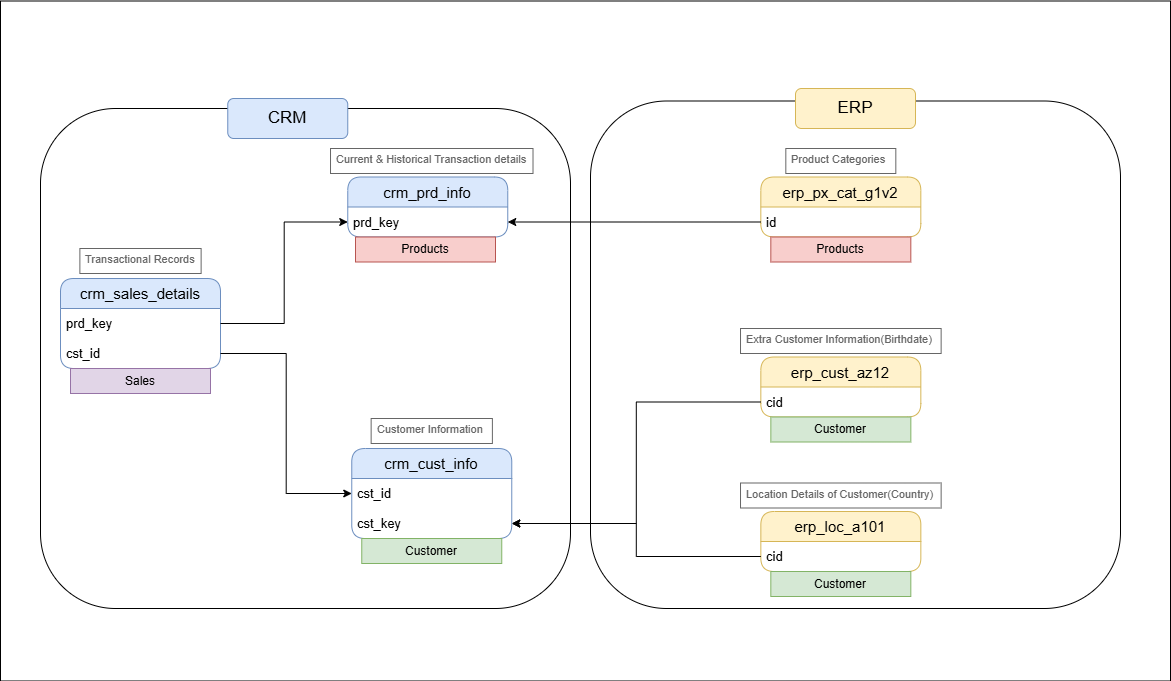

The diagram above was exported from draw.io. Its source (the exported page's mxGraphModel, read from the mxfile embedded in the PNG):
<mxGraphModel dx="1310" dy="828" grid="1" gridSize="10" guides="1" tooltips="1" connect="1" arrows="1" fold="1" page="1" pageScale="1" pageWidth="850" pageHeight="1100" math="0" shadow="0">
  <root>
    <mxCell id="0" />
    <mxCell id="1" parent="0" />
    <mxCell id="oir14hlZaISzC9gHh6mG-44" parent="1" style="rounded=0;whiteSpace=wrap;html=1;" value="" vertex="1">
      <mxGeometry height="680" width="1170" x="70" y="32.5" as="geometry" />
    </mxCell>
    <mxCell id="oir14hlZaISzC9gHh6mG-2" parent="1" style="swimlane;fontStyle=0;childLayout=stackLayout;horizontal=1;startSize=30;horizontalStack=0;resizeParent=1;resizeParentMax=0;resizeLast=0;collapsible=1;marginBottom=0;whiteSpace=wrap;html=1;rounded=1;fillColor=#dae8fc;strokeColor=#6c8ebf;fontSize=15;" value="crm_cust_info" vertex="1">
      <mxGeometry height="90" width="160" x="421.26" y="480" as="geometry" />
    </mxCell>
    <mxCell id="oir14hlZaISzC9gHh6mG-3" parent="oir14hlZaISzC9gHh6mG-2" style="text;strokeColor=none;fillColor=none;align=left;verticalAlign=middle;spacingLeft=4;spacingRight=4;overflow=hidden;points=[[0,0.5],[1,0.5]];portConstraint=eastwest;rotatable=0;whiteSpace=wrap;html=1;fontSize=13;strokeWidth=1;" value="cst_id" vertex="1">
      <mxGeometry height="30" width="160" y="30" as="geometry" />
    </mxCell>
    <mxCell id="oir14hlZaISzC9gHh6mG-25" parent="oir14hlZaISzC9gHh6mG-2" style="text;strokeColor=none;fillColor=none;align=left;verticalAlign=middle;spacingLeft=4;spacingRight=4;overflow=hidden;points=[[0,0.5],[1,0.5]];portConstraint=eastwest;rotatable=0;whiteSpace=wrap;html=1;fontSize=13;strokeWidth=1;" value="cst_key" vertex="1">
      <mxGeometry height="30" width="160" y="60" as="geometry" />
    </mxCell>
    <mxCell id="oir14hlZaISzC9gHh6mG-6" parent="1" style="swimlane;fontStyle=0;childLayout=stackLayout;horizontal=1;startSize=30;horizontalStack=0;resizeParent=1;resizeParentMax=0;resizeLast=0;collapsible=1;marginBottom=0;whiteSpace=wrap;html=1;rounded=1;fillColor=#dae8fc;strokeColor=#6c8ebf;fontSize=15;" value="crm_prd_info" vertex="1">
      <mxGeometry height="60" width="160" x="417.26" y="208.5" as="geometry" />
    </mxCell>
    <mxCell id="oir14hlZaISzC9gHh6mG-7" parent="oir14hlZaISzC9gHh6mG-6" style="text;strokeColor=none;fillColor=none;align=left;verticalAlign=middle;spacingLeft=4;spacingRight=4;overflow=hidden;points=[[0,0.5],[1,0.5]];portConstraint=eastwest;rotatable=0;whiteSpace=wrap;html=1;fontSize=13;strokeWidth=1;" value="prd_key" vertex="1">
      <mxGeometry height="30" width="160" y="30" as="geometry" />
    </mxCell>
    <mxCell id="oir14hlZaISzC9gHh6mG-8" parent="1" style="swimlane;fontStyle=0;childLayout=stackLayout;horizontal=1;startSize=30;horizontalStack=0;resizeParent=1;resizeParentMax=0;resizeLast=0;collapsible=1;marginBottom=0;whiteSpace=wrap;html=1;rounded=1;fillColor=#dae8fc;strokeColor=#6c8ebf;fontSize=15;" value="crm_sales_details" vertex="1">
      <mxGeometry height="90" width="160" x="130" y="310" as="geometry" />
    </mxCell>
    <mxCell id="oir14hlZaISzC9gHh6mG-13" parent="oir14hlZaISzC9gHh6mG-8" style="text;strokeColor=none;fillColor=none;align=left;verticalAlign=middle;spacingLeft=4;spacingRight=4;overflow=hidden;points=[[0,0.5],[1,0.5]];portConstraint=eastwest;rotatable=0;whiteSpace=wrap;html=1;fontSize=13;strokeWidth=1;" value="prd_key" vertex="1">
      <mxGeometry height="30" width="160" y="30" as="geometry" />
    </mxCell>
    <mxCell id="oir14hlZaISzC9gHh6mG-9" parent="oir14hlZaISzC9gHh6mG-8" style="text;strokeColor=none;fillColor=none;align=left;verticalAlign=middle;spacingLeft=4;spacingRight=4;overflow=hidden;points=[[0,0.5],[1,0.5]];portConstraint=eastwest;rotatable=0;whiteSpace=wrap;html=1;fontSize=13;strokeWidth=1;" value="cst_id" vertex="1">
      <mxGeometry height="30" width="160" y="60" as="geometry" />
    </mxCell>
    <mxCell id="oir14hlZaISzC9gHh6mG-10" parent="1" style="strokeWidth=1;shadow=0;dashed=0;align=center;html=1;shape=mxgraph.mockup.text.textBox;fontColor=#666666;align=left;fontSize=12;spacingLeft=4;spacingTop=-3;whiteSpace=wrap;strokeColor=#666666;mainText=" value="&lt;font style=&quot;font-size: 11px;&quot;&gt;Current &amp;amp; Historical Transaction details&lt;/font&gt;" vertex="1">
      <mxGeometry height="25" width="202.5" x="400.01" y="180" as="geometry" />
    </mxCell>
    <mxCell id="oir14hlZaISzC9gHh6mG-11" parent="1" style="strokeWidth=1;shadow=0;dashed=0;align=center;html=1;shape=mxgraph.mockup.text.textBox;fontColor=#666666;align=left;fontSize=12;spacingLeft=4;spacingTop=-3;whiteSpace=wrap;strokeColor=#666666;mainText=" value="&lt;font style=&quot;font-size: 11px;&quot;&gt;Customer Information&lt;/font&gt;" vertex="1">
      <mxGeometry height="25" width="121.25" x="440.64" y="450" as="geometry" />
    </mxCell>
    <mxCell id="oir14hlZaISzC9gHh6mG-12" parent="1" style="strokeWidth=1;shadow=0;dashed=0;align=center;html=1;shape=mxgraph.mockup.text.textBox;fontColor=#666666;align=left;fontSize=12;spacingLeft=4;spacingTop=-3;whiteSpace=wrap;strokeColor=#666666;mainText=" value="&lt;font style=&quot;font-size: 11px;&quot;&gt;Transactional Records&amp;nbsp;&lt;/font&gt;" vertex="1">
      <mxGeometry height="25" width="121.25" x="149.38" y="280" as="geometry" />
    </mxCell>
    <mxCell id="oir14hlZaISzC9gHh6mG-14" edge="1" parent="1" source="oir14hlZaISzC9gHh6mG-13" style="edgeStyle=orthogonalEdgeStyle;rounded=0;orthogonalLoop=1;jettySize=auto;html=1;exitX=1;exitY=0.5;exitDx=0;exitDy=0;entryX=0;entryY=0.5;entryDx=0;entryDy=0;" target="oir14hlZaISzC9gHh6mG-7">
      <mxGeometry relative="1" as="geometry" />
    </mxCell>
    <mxCell id="oir14hlZaISzC9gHh6mG-15" edge="1" parent="1" source="oir14hlZaISzC9gHh6mG-9" style="edgeStyle=orthogonalEdgeStyle;rounded=0;orthogonalLoop=1;jettySize=auto;html=1;exitX=1;exitY=0.5;exitDx=0;exitDy=0;entryX=0;entryY=0.5;entryDx=0;entryDy=0;" target="oir14hlZaISzC9gHh6mG-3">
      <mxGeometry relative="1" as="geometry" />
    </mxCell>
    <mxCell id="oir14hlZaISzC9gHh6mG-22" parent="1" style="swimlane;fontStyle=0;childLayout=stackLayout;horizontal=1;startSize=30;horizontalStack=0;resizeParent=1;resizeParentMax=0;resizeLast=0;collapsible=1;marginBottom=0;whiteSpace=wrap;html=1;rounded=1;fillColor=#fff2cc;strokeColor=#d6b656;fontSize=15;" value="erp_cust_az12" vertex="1">
      <mxGeometry height="60" width="160" x="830.3299999999999" y="388.5" as="geometry" />
    </mxCell>
    <mxCell id="oir14hlZaISzC9gHh6mG-23" parent="oir14hlZaISzC9gHh6mG-22" style="text;strokeColor=none;fillColor=none;align=left;verticalAlign=middle;spacingLeft=4;spacingRight=4;overflow=hidden;points=[[0,0.5],[1,0.5]];portConstraint=eastwest;rotatable=0;whiteSpace=wrap;html=1;fontSize=13;strokeWidth=1;" value="cid" vertex="1">
      <mxGeometry height="30" width="160" y="30" as="geometry" />
    </mxCell>
    <mxCell id="oir14hlZaISzC9gHh6mG-24" parent="1" style="strokeWidth=1;shadow=0;dashed=0;align=center;html=1;shape=mxgraph.mockup.text.textBox;fontColor=#666666;align=left;fontSize=12;spacingLeft=4;spacingTop=-3;whiteSpace=wrap;strokeColor=#666666;mainText=" value="&lt;font style=&quot;font-size: 11px;&quot;&gt;Extra Customer Information(Birthdate)&lt;/font&gt;" vertex="1">
      <mxGeometry height="25" width="200.63" x="810.01" y="360" as="geometry" />
    </mxCell>
    <mxCell id="oir14hlZaISzC9gHh6mG-27" edge="1" parent="1" source="oir14hlZaISzC9gHh6mG-23" style="edgeStyle=orthogonalEdgeStyle;rounded=0;orthogonalLoop=1;jettySize=auto;html=1;exitX=0;exitY=0.5;exitDx=0;exitDy=0;entryX=1;entryY=0.5;entryDx=0;entryDy=0;" target="oir14hlZaISzC9gHh6mG-25">
      <mxGeometry relative="1" as="geometry" />
    </mxCell>
    <mxCell id="oir14hlZaISzC9gHh6mG-28" parent="1" style="swimlane;fontStyle=0;childLayout=stackLayout;horizontal=1;startSize=30;horizontalStack=0;resizeParent=1;resizeParentMax=0;resizeLast=0;collapsible=1;marginBottom=0;whiteSpace=wrap;html=1;rounded=1;fillColor=#fff2cc;strokeColor=#d6b656;fontSize=15;" value="erp_loc_a101" vertex="1">
      <mxGeometry height="60" width="160" x="830.3399999999999" y="543" as="geometry" />
    </mxCell>
    <mxCell id="oir14hlZaISzC9gHh6mG-29" parent="oir14hlZaISzC9gHh6mG-28" style="text;strokeColor=none;fillColor=none;align=left;verticalAlign=middle;spacingLeft=4;spacingRight=4;overflow=hidden;points=[[0,0.5],[1,0.5]];portConstraint=eastwest;rotatable=0;whiteSpace=wrap;html=1;fontSize=13;strokeWidth=1;" value="cid" vertex="1">
      <mxGeometry height="30" width="160" y="30" as="geometry" />
    </mxCell>
    <mxCell id="oir14hlZaISzC9gHh6mG-30" parent="1" style="strokeWidth=1;shadow=0;dashed=0;align=center;html=1;shape=mxgraph.mockup.text.textBox;fontColor=#666666;align=left;fontSize=12;spacingLeft=4;spacingTop=-3;whiteSpace=wrap;strokeColor=#666666;mainText=" value="&lt;span style=&quot;font-size: 11px;&quot;&gt;Location Details of Customer(Country)&lt;/span&gt;" vertex="1">
      <mxGeometry height="25" width="200.63" x="810.01" y="514.5" as="geometry" />
    </mxCell>
    <mxCell id="oir14hlZaISzC9gHh6mG-32" edge="1" parent="1" source="oir14hlZaISzC9gHh6mG-29" style="edgeStyle=orthogonalEdgeStyle;rounded=0;orthogonalLoop=1;jettySize=auto;html=1;exitX=0;exitY=0.5;exitDx=0;exitDy=0;entryX=1;entryY=0.5;entryDx=0;entryDy=0;" target="oir14hlZaISzC9gHh6mG-25">
      <mxGeometry relative="1" as="geometry" />
    </mxCell>
    <mxCell id="oir14hlZaISzC9gHh6mG-33" parent="1" style="swimlane;fontStyle=0;childLayout=stackLayout;horizontal=1;startSize=30;horizontalStack=0;resizeParent=1;resizeParentMax=0;resizeLast=0;collapsible=1;marginBottom=0;whiteSpace=wrap;html=1;rounded=1;fillColor=#fff2cc;strokeColor=#d6b656;fontSize=15;" value="erp_px_cat_g1v2" vertex="1">
      <mxGeometry height="60" width="160" x="830.3199999999999" y="208.5" as="geometry" />
    </mxCell>
    <mxCell id="oir14hlZaISzC9gHh6mG-34" parent="oir14hlZaISzC9gHh6mG-33" style="text;strokeColor=none;fillColor=none;align=left;verticalAlign=middle;spacingLeft=4;spacingRight=4;overflow=hidden;points=[[0,0.5],[1,0.5]];portConstraint=eastwest;rotatable=0;whiteSpace=wrap;html=1;fontSize=13;strokeWidth=1;" value="id" vertex="1">
      <mxGeometry height="30" width="160" y="30" as="geometry" />
    </mxCell>
    <mxCell id="oir14hlZaISzC9gHh6mG-35" parent="1" style="strokeWidth=1;shadow=0;dashed=0;align=center;html=1;shape=mxgraph.mockup.text.textBox;fontColor=#666666;align=left;fontSize=12;spacingLeft=4;spacingTop=-3;whiteSpace=wrap;strokeColor=#666666;mainText=" value="&lt;span style=&quot;font-size: 11px;&quot;&gt;Product Categories&lt;/span&gt;" vertex="1">
      <mxGeometry height="25" width="110" x="855.32" y="180" as="geometry" />
    </mxCell>
    <mxCell id="oir14hlZaISzC9gHh6mG-36" edge="1" parent="1" source="oir14hlZaISzC9gHh6mG-34" style="edgeStyle=orthogonalEdgeStyle;rounded=0;orthogonalLoop=1;jettySize=auto;html=1;exitX=0;exitY=0.5;exitDx=0;exitDy=0;entryX=1;entryY=0.5;entryDx=0;entryDy=0;" target="oir14hlZaISzC9gHh6mG-7">
      <mxGeometry relative="1" as="geometry" />
    </mxCell>
    <mxCell id="oir14hlZaISzC9gHh6mG-37" parent="1" style="rounded=1;whiteSpace=wrap;html=1;fillColor=none;" value="" vertex="1">
      <mxGeometry height="500" width="530" x="110" y="140" as="geometry" />
    </mxCell>
    <mxCell id="oir14hlZaISzC9gHh6mG-40" parent="1" style="rounded=1;whiteSpace=wrap;html=1;fillColor=none;" value="" vertex="1">
      <mxGeometry height="507.5" width="530" x="660" y="132.5" as="geometry" />
    </mxCell>
    <mxCell id="oir14hlZaISzC9gHh6mG-41" parent="1" style="rounded=1;whiteSpace=wrap;html=1;fillColor=#dae8fc;strokeColor=#6c8ebf;" value="&lt;font style=&quot;font-size: 17px;&quot;&gt;CRM&lt;/font&gt;" vertex="1">
      <mxGeometry height="40" width="120" x="297.26" y="130" as="geometry" />
    </mxCell>
    <mxCell id="oir14hlZaISzC9gHh6mG-42" parent="1" style="rounded=1;whiteSpace=wrap;html=1;fillColor=#fff2cc;strokeColor=#d6b656;" value="&lt;span style=&quot;font-size: 17px;&quot;&gt;ERP&lt;/span&gt;" vertex="1">
      <mxGeometry height="40" width="120" x="865" y="120" as="geometry" />
    </mxCell>
    <mxCell id="oir14hlZaISzC9gHh6mG-50" parent="1" style="text;html=1;strokeColor=#b85450;fillColor=#f8cecc;align=center;verticalAlign=middle;whiteSpace=wrap;overflow=hidden;" value="Products" vertex="1">
      <mxGeometry height="25" width="140" x="425" y="268.5" as="geometry" />
    </mxCell>
    <mxCell id="oir14hlZaISzC9gHh6mG-54" parent="1" style="text;html=1;strokeColor=#b85450;fillColor=#f8cecc;align=center;verticalAlign=middle;whiteSpace=wrap;overflow=hidden;" value="Products" vertex="1">
      <mxGeometry height="25" width="140" x="840.3199999999999" y="268.5" as="geometry" />
    </mxCell>
    <mxCell id="oir14hlZaISzC9gHh6mG-55" parent="1" style="text;html=1;strokeColor=#82b366;fillColor=#d5e8d4;align=center;verticalAlign=middle;whiteSpace=wrap;overflow=hidden;" value="Customer" vertex="1">
      <mxGeometry height="25" width="140" x="840.34" y="448.5" as="geometry" />
    </mxCell>
    <mxCell id="oir14hlZaISzC9gHh6mG-56" parent="1" style="text;html=1;strokeColor=#82b366;fillColor=#d5e8d4;align=center;verticalAlign=middle;whiteSpace=wrap;overflow=hidden;" value="Customer" vertex="1">
      <mxGeometry height="25" width="140" x="431.26" y="570" as="geometry" />
    </mxCell>
    <mxCell id="oir14hlZaISzC9gHh6mG-57" parent="1" style="text;html=1;strokeColor=#82b366;fillColor=#d5e8d4;align=center;verticalAlign=middle;whiteSpace=wrap;overflow=hidden;" value="Customer" vertex="1">
      <mxGeometry height="25" width="140" x="840.3199999999999" y="603" as="geometry" />
    </mxCell>
    <mxCell id="oir14hlZaISzC9gHh6mG-58" parent="1" style="text;html=1;strokeColor=#9673a6;fillColor=#e1d5e7;align=center;verticalAlign=middle;whiteSpace=wrap;overflow=hidden;" value="Sales" vertex="1">
      <mxGeometry height="25" width="140" x="140" y="400" as="geometry" />
    </mxCell>
  </root>
</mxGraphModel>